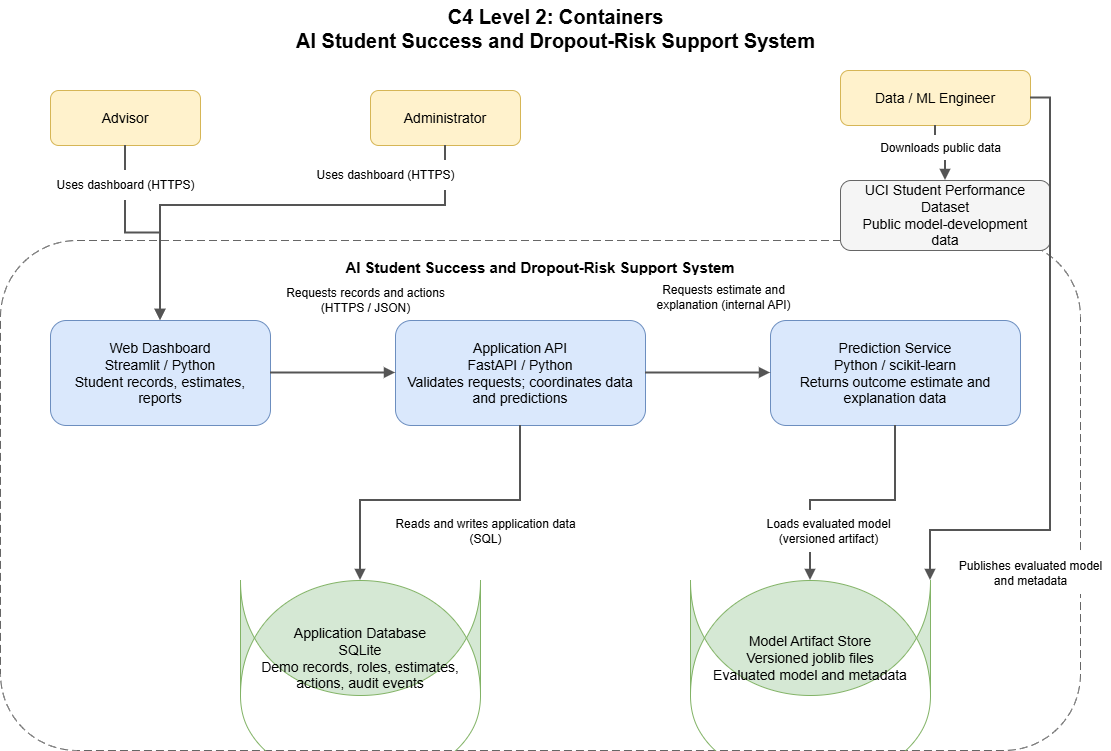

The diagram above was exported from draw.io. Its source (the exported page's mxGraphModel, read from the mxfile embedded in the PNG):
<mxGraphModel dx="1165" dy="849" grid="1" gridSize="10" guides="1" tooltips="1" connect="1" arrows="1" fold="1" page="1" pageScale="1" pageWidth="1250" pageHeight="850" math="0" shadow="0">
  <root>
    <mxCell id="0" />
    <mxCell id="1" parent="0" />
    <mxCell id="title" parent="1" style="text;html=1;align=center;verticalAlign=middle;fontSize=20;fontStyle=1;" value="C4 Level 2: Containers&#10;AI Student Success and Dropout-Risk Support System" vertex="1">
      <mxGeometry height="55" width="650" x="300" y="20" as="geometry" />
    </mxCell>
    <mxCell id="advisor" parent="1" style="rounded=1;whiteSpace=wrap;html=1;fillColor=#fff2cc;strokeColor=#d6b656;fontSize=14;" value="Advisor" vertex="1">
      <mxGeometry height="55" width="150" x="120" y="110" as="geometry" />
    </mxCell>
    <mxCell id="admin" parent="1" style="rounded=1;whiteSpace=wrap;html=1;fillColor=#fff2cc;strokeColor=#d6b656;fontSize=14;" value="Administrator" vertex="1">
      <mxGeometry height="55" width="150" x="440" y="110" as="geometry" />
    </mxCell>
    <mxCell id="engineer" parent="1" style="rounded=1;whiteSpace=wrap;html=1;fillColor=#fff2cc;strokeColor=#d6b656;fontSize=14;" value="Data / ML Engineer" vertex="1">
      <mxGeometry height="55" width="190" x="910" y="90" as="geometry" />
    </mxCell>
    <mxCell id="boundary" parent="1" style="rounded=1;whiteSpace=wrap;html=1;fillColor=none;strokeColor=#666666;dashed=1;dashPattern=8 4;verticalAlign=top;spacingTop=12;fontSize=15;fontStyle=1;" value="AI Student Success and Dropout-Risk Support System" vertex="1">
      <mxGeometry height="510" width="1080" x="70" y="260" as="geometry" />
    </mxCell>
    <mxCell id="web" parent="1" style="rounded=1;whiteSpace=wrap;html=1;fillColor=#dae8fc;strokeColor=#6c8ebf;fontSize=14;spacing=12;" value="Web Dashboard&#10;Streamlit / Python&#10;Student records, estimates, reports" vertex="1">
      <mxGeometry height="105" width="220" x="120" y="340" as="geometry" />
    </mxCell>
    <mxCell id="api" parent="1" style="rounded=1;whiteSpace=wrap;html=1;fillColor=#dae8fc;strokeColor=#6c8ebf;fontSize=14;spacing=12;" value="Application API&#10;FastAPI / Python&#10;Validates requests; coordinates data and predictions" vertex="1">
      <mxGeometry height="105" width="250" x="465" y="340" as="geometry" />
    </mxCell>
    <mxCell id="prediction" parent="1" style="rounded=1;whiteSpace=wrap;html=1;fillColor=#dae8fc;strokeColor=#6c8ebf;fontSize=14;spacing=12;" value="Prediction Service&#10;Python / scikit-learn&#10;Returns outcome estimate and explanation data" vertex="1">
      <mxGeometry height="105" width="250" x="840" y="340" as="geometry" />
    </mxCell>
    <mxCell id="db" parent="1" style="shape=cylinder;whiteSpace=wrap;html=1;boundedLbl=1;backgroundOutline=1;size=15;fillColor=#d5e8d4;strokeColor=#82b366;fontSize=14;spacing=10;" value="Application Database&#10;SQLite&#10;Demo records, roles, estimates, actions, audit events" vertex="1">
      <mxGeometry height="115" width="240" x="310" y="600" as="geometry" />
    </mxCell>
    <mxCell id="model" parent="1" style="shape=cylinder;whiteSpace=wrap;html=1;boundedLbl=1;backgroundOutline=1;size=15;fillColor=#d5e8d4;strokeColor=#82b366;fontSize=14;spacing=10;" value="Model Artifact Store&#10;Versioned joblib files&#10;Evaluated model and metadata" vertex="1">
      <mxGeometry height="115" width="240" x="760" y="600" as="geometry" />
    </mxCell>
    <mxCell id="uci" parent="1" style="rounded=1;whiteSpace=wrap;html=1;fillColor=#f5f5f5;strokeColor=#666666;fontSize=14;spacing=10;" value="UCI Student Performance Dataset&#10;Public model-development data" vertex="1">
      <mxGeometry height="70" width="210" x="910" y="200" as="geometry" />
    </mxCell>
    <mxCell id="e1" edge="1" parent="1" source="advisor" style="edgeStyle=orthogonalEdgeStyle;rounded=0;orthogonalLoop=1;jettySize=auto;html=1;endArrow=block;endFill=1;strokeWidth=2;strokeColor=#555555;" target="web">
      <mxGeometry relative="1" as="geometry" />
    </mxCell>
    <mxCell id="l1" parent="1" style="text;html=1;align=center;verticalAlign=middle;fontSize=12;fillColor=#ffffff;strokeColor=none;" value="Uses dashboard (HTTPS)" vertex="1">
      <mxGeometry height="30" width="200" x="95" y="190" as="geometry" />
    </mxCell>
    <mxCell id="e2" edge="1" parent="1" source="admin" style="edgeStyle=orthogonalEdgeStyle;rounded=0;orthogonalLoop=1;jettySize=auto;html=1;endArrow=block;endFill=1;strokeWidth=2;strokeColor=#555555;" target="web">
      <mxGeometry relative="1" as="geometry">
        <Array as="points">
          <mxPoint x="515" y="225" />
          <mxPoint x="230" y="225" />
        </Array>
      </mxGeometry>
    </mxCell>
    <mxCell id="l2" parent="1" style="text;html=1;align=center;verticalAlign=middle;fontSize=12;fillColor=#ffffff;strokeColor=none;" value="Uses dashboard (HTTPS)" vertex="1">
      <mxGeometry height="30" width="190" x="360" y="180" as="geometry" />
    </mxCell>
    <mxCell id="e3" edge="1" parent="1" source="web" style="edgeStyle=orthogonalEdgeStyle;rounded=0;orthogonalLoop=1;jettySize=auto;html=1;endArrow=block;endFill=1;strokeWidth=2;strokeColor=#555555;" target="api">
      <mxGeometry relative="1" as="geometry" />
    </mxCell>
    <mxCell id="l3" parent="1" style="text;html=1;align=center;verticalAlign=middle;fontSize=12;fillColor=#ffffff;strokeColor=none;" value="Requests records and actions&#10;(HTTPS / JSON)" vertex="1">
      <mxGeometry height="40" width="190" x="340" y="300" as="geometry" />
    </mxCell>
    <mxCell id="e4" edge="1" parent="1" source="api" style="edgeStyle=orthogonalEdgeStyle;rounded=0;orthogonalLoop=1;jettySize=auto;html=1;endArrow=block;endFill=1;strokeWidth=2;strokeColor=#555555;" target="prediction">
      <mxGeometry relative="1" as="geometry" />
    </mxCell>
    <mxCell id="l4" parent="1" style="text;html=1;align=center;verticalAlign=middle;fontSize=12;fillColor=#ffffff;strokeColor=none;" value="Requests estimate and&#10;explanation (internal API)" vertex="1">
      <mxGeometry height="45" width="165" x="710" y="295" as="geometry" />
    </mxCell>
    <mxCell id="e5" edge="1" parent="1" source="api" style="edgeStyle=orthogonalEdgeStyle;rounded=0;orthogonalLoop=1;jettySize=auto;html=1;endArrow=block;endFill=1;strokeWidth=2;strokeColor=#555555;" target="db">
      <mxGeometry relative="1" as="geometry">
        <Array as="points">
          <mxPoint x="590" y="520" />
          <mxPoint x="430" y="520" />
        </Array>
      </mxGeometry>
    </mxCell>
    <mxCell id="l5" parent="1" style="text;html=1;align=center;verticalAlign=middle;fontSize=12;fillColor=#ffffff;strokeColor=none;" value="Reads and writes application data&#10;(SQL)" vertex="1">
      <mxGeometry height="42" width="210" x="450" y="530" as="geometry" />
    </mxCell>
    <mxCell id="e6" edge="1" parent="1" source="prediction" style="edgeStyle=orthogonalEdgeStyle;rounded=0;orthogonalLoop=1;jettySize=auto;html=1;endArrow=block;endFill=1;strokeWidth=2;strokeColor=#555555;" target="model">
      <mxGeometry relative="1" as="geometry">
        <Array as="points">
          <mxPoint x="965" y="520" />
          <mxPoint x="880" y="520" />
        </Array>
      </mxGeometry>
    </mxCell>
    <mxCell id="l6" parent="1" style="text;html=1;align=center;verticalAlign=middle;fontSize=12;fillColor=#ffffff;strokeColor=none;" value="Loads evaluated model&#10;(versioned artifact)" vertex="1">
      <mxGeometry height="42" width="205" x="795" y="530" as="geometry" />
    </mxCell>
    <mxCell id="e7" edge="1" parent="1" source="engineer" style="edgeStyle=orthogonalEdgeStyle;rounded=0;orthogonalLoop=1;jettySize=auto;html=1;endArrow=block;endFill=1;strokeWidth=2;strokeColor=#555555;" target="uci">
      <mxGeometry relative="1" as="geometry" />
    </mxCell>
    <mxCell id="l7" parent="1" style="text;html=1;align=center;verticalAlign=middle;fontSize=12;fillColor=#ffffff;strokeColor=none;" value="Downloads public data" vertex="1">
      <mxGeometry height="25" width="160" x="930" y="155" as="geometry" />
    </mxCell>
    <mxCell id="e8" edge="1" parent="1" source="engineer" style="edgeStyle=orthogonalEdgeStyle;rounded=0;orthogonalLoop=1;jettySize=auto;html=1;endArrow=block;endFill=1;strokeWidth=2;strokeColor=#555555;" target="model">
      <mxGeometry relative="1" as="geometry">
        <Array as="points">
          <mxPoint x="1120" y="550" />
          <mxPoint x="1000" y="550" />
        </Array>
      </mxGeometry>
    </mxCell>
    <mxCell id="l8" parent="1" style="text;html=1;align=center;verticalAlign=middle;fontSize=12;fillColor=#ffffff;strokeColor=none;" value="Publishes evaluated model&#10;and metadata" vertex="1">
      <mxGeometry height="42" width="160" x="1020" y="572" as="geometry" />
    </mxCell>
  </root>
</mxGraphModel>